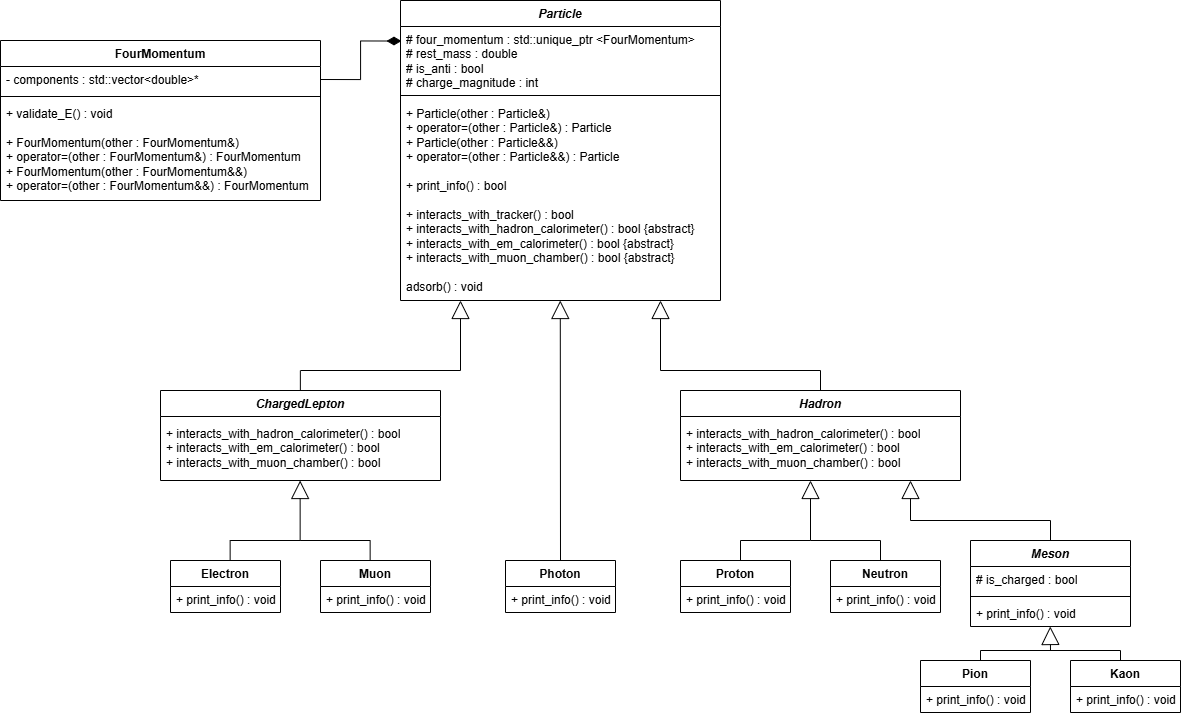

The diagram above was exported from draw.io. Its source (the exported page's mxGraphModel, read from the mxfile embedded in the PNG):
<mxGraphModel dx="1585" dy="1208" grid="1" gridSize="10" guides="1" tooltips="1" connect="1" arrows="1" fold="1" page="1" pageScale="1" pageWidth="1169" pageHeight="827" math="0" shadow="0">
  <root>
    <mxCell id="0" />
    <mxCell id="1" parent="0" />
    <mxCell id="_ZyaFQvhYmC1FNdz97Yb-1" parent="1" style="swimlane;fontStyle=1;align=center;verticalAlign=top;childLayout=stackLayout;horizontal=1;startSize=26;horizontalStack=0;resizeParent=1;resizeParentMax=0;resizeLast=0;collapsible=1;marginBottom=0;whiteSpace=wrap;html=1;" value="&lt;i&gt;Particle&lt;/i&gt;" vertex="1">
      <mxGeometry height="300" width="320" x="400" y="40" as="geometry">
        <mxRectangle height="30" width="80" x="400" y="40" as="alternateBounds" />
      </mxGeometry>
    </mxCell>
    <mxCell id="_ZyaFQvhYmC1FNdz97Yb-2" parent="_ZyaFQvhYmC1FNdz97Yb-1" style="text;strokeColor=none;fillColor=none;align=left;verticalAlign=top;spacingLeft=4;spacingRight=4;overflow=hidden;rotatable=0;points=[[0,0.5],[1,0.5]];portConstraint=eastwest;whiteSpace=wrap;html=1;" value="# four_momentum : std::unique_ptr &amp;lt;FourMomentum&amp;gt;&lt;div&gt;# rest_mass : double&lt;/div&gt;&lt;div&gt;# is_anti : bool&lt;/div&gt;&lt;div&gt;# charge_magnitude : int&lt;/div&gt;&lt;div&gt;&lt;br&gt;&lt;/div&gt;&lt;div&gt;&lt;br&gt;&lt;/div&gt;" vertex="1">
      <mxGeometry height="64" width="320" y="26" as="geometry" />
    </mxCell>
    <mxCell id="_ZyaFQvhYmC1FNdz97Yb-3" parent="_ZyaFQvhYmC1FNdz97Yb-1" style="line;strokeWidth=1;fillColor=none;align=left;verticalAlign=middle;spacingTop=-1;spacingLeft=3;spacingRight=3;rotatable=0;labelPosition=right;points=[];portConstraint=eastwest;strokeColor=inherit;" value="" vertex="1">
      <mxGeometry height="10" width="320" y="90" as="geometry" />
    </mxCell>
    <mxCell id="_ZyaFQvhYmC1FNdz97Yb-4" parent="_ZyaFQvhYmC1FNdz97Yb-1" style="text;strokeColor=none;fillColor=none;align=left;verticalAlign=top;spacingLeft=4;spacingRight=4;overflow=hidden;rotatable=0;points=[[0,0.5],[1,0.5]];portConstraint=eastwest;whiteSpace=wrap;html=1;" value="&lt;div&gt;+ Particle(other : Particle&amp;amp;)&lt;/div&gt;&lt;div&gt;+ operator=(other : Particle&amp;amp;) : Particle&lt;/div&gt;&lt;div&gt;+ Particle(other : Particle&amp;amp;&amp;amp;)&lt;/div&gt;&lt;div&gt;+ operator=(other : Particle&amp;amp;&amp;amp;) : Particle&lt;/div&gt;&lt;div&gt;&lt;br&gt;&lt;/div&gt;+ print_info() : bool&lt;div&gt;&lt;br&gt;&lt;div&gt;+ interacts_with_tracker() : bool&lt;/div&gt;&lt;div&gt;+ interacts_with_hadron_calorimeter() : bool {abstract}&lt;/div&gt;&lt;div&gt;+ interacts_with_em_calorimeter() : bool&amp;nbsp;&lt;span style=&quot;background-color: transparent; color: light-dark(rgb(0, 0, 0), rgb(255, 255, 255));&quot;&gt;{abstract}&lt;/span&gt;&lt;/div&gt;&lt;div&gt;+ interacts_with_muon_chamber() : bool&amp;nbsp;&lt;span style=&quot;background-color: transparent; color: light-dark(rgb(0, 0, 0), rgb(255, 255, 255));&quot;&gt;{abstract}&lt;/span&gt;&lt;/div&gt;&lt;div&gt;&lt;br&gt;&lt;/div&gt;&lt;div&gt;adsorb() : void&lt;/div&gt;&lt;/div&gt;" vertex="1">
      <mxGeometry height="200" width="320" y="100" as="geometry" />
    </mxCell>
    <mxCell id="_ZyaFQvhYmC1FNdz97Yb-6" parent="1" style="swimlane;fontStyle=1;align=center;verticalAlign=top;childLayout=stackLayout;horizontal=1;startSize=26;horizontalStack=0;resizeParent=1;resizeParentMax=0;resizeLast=0;collapsible=1;marginBottom=0;whiteSpace=wrap;html=1;" value="&lt;i&gt;Hadron&lt;/i&gt;" vertex="1">
      <mxGeometry height="90" width="280" x="680" y="430" as="geometry" />
    </mxCell>
    <mxCell id="_ZyaFQvhYmC1FNdz97Yb-7" parent="_ZyaFQvhYmC1FNdz97Yb-6" style="text;strokeColor=none;fillColor=none;align=left;verticalAlign=top;spacingLeft=4;spacingRight=4;overflow=hidden;rotatable=0;points=[[0,0.5],[1,0.5]];portConstraint=eastwest;whiteSpace=wrap;html=1;" value="+ field: type" vertex="1">
      <mxGeometry height="4" width="280" y="26" as="geometry" />
    </mxCell>
    <mxCell id="_ZyaFQvhYmC1FNdz97Yb-9" parent="_ZyaFQvhYmC1FNdz97Yb-6" style="text;strokeColor=none;fillColor=none;align=left;verticalAlign=top;spacingLeft=4;spacingRight=4;overflow=hidden;rotatable=0;points=[[0,0.5],[1,0.5]];portConstraint=eastwest;whiteSpace=wrap;html=1;" value="&lt;div&gt;+ interacts_with_hadron_calorimeter() : bool&lt;/div&gt;&lt;div&gt;+ interacts_with_em_calorimeter() : bool&lt;/div&gt;&lt;div&gt;+ interacts_with_muon_chamber() : bool&lt;/div&gt;&lt;div&gt;&lt;br&gt;&lt;/div&gt;" vertex="1">
      <mxGeometry height="60" width="280" y="30" as="geometry" />
    </mxCell>
    <mxCell id="_ZyaFQvhYmC1FNdz97Yb-15" edge="1" parent="1" style="endArrow=block;endSize=16;endFill=0;html=1;rounded=0;" value="">
      <mxGeometry relative="1" width="160" as="geometry">
        <mxPoint x="660" y="410" as="sourcePoint" />
        <mxPoint x="660" y="340" as="targetPoint" />
      </mxGeometry>
    </mxCell>
    <mxCell id="_ZyaFQvhYmC1FNdz97Yb-16" edge="1" parent="1" style="endArrow=none;endSize=16;endFill=0;html=1;rounded=0;" value="">
      <mxGeometry relative="1" width="160" as="geometry">
        <mxPoint x="660" y="410" as="sourcePoint" />
        <mxPoint x="820" y="410" as="targetPoint" />
      </mxGeometry>
    </mxCell>
    <mxCell id="_ZyaFQvhYmC1FNdz97Yb-17" edge="1" parent="1" style="endArrow=none;endSize=16;endFill=0;html=1;rounded=0;entryX=0.5;entryY=0;entryDx=0;entryDy=0;" target="_ZyaFQvhYmC1FNdz97Yb-6" value="">
      <mxGeometry relative="1" width="160" as="geometry">
        <mxPoint x="820" y="410" as="sourcePoint" />
        <mxPoint x="730" y="410" as="targetPoint" />
      </mxGeometry>
    </mxCell>
    <mxCell id="_ZyaFQvhYmC1FNdz97Yb-18" parent="1" style="swimlane;fontStyle=1;align=center;verticalAlign=top;childLayout=stackLayout;horizontal=1;startSize=26;horizontalStack=0;resizeParent=1;resizeParentMax=0;resizeLast=0;collapsible=1;marginBottom=0;whiteSpace=wrap;html=1;" value="&lt;i&gt;Meson&lt;/i&gt;" vertex="1">
      <mxGeometry height="86" width="160" x="970" y="580" as="geometry" />
    </mxCell>
    <mxCell id="_ZyaFQvhYmC1FNdz97Yb-19" parent="_ZyaFQvhYmC1FNdz97Yb-18" style="text;strokeColor=none;fillColor=none;align=left;verticalAlign=top;spacingLeft=4;spacingRight=4;overflow=hidden;rotatable=0;points=[[0,0.5],[1,0.5]];portConstraint=eastwest;whiteSpace=wrap;html=1;" value="# is_charged : bool" vertex="1">
      <mxGeometry height="26" width="160" y="26" as="geometry" />
    </mxCell>
    <mxCell id="_ZyaFQvhYmC1FNdz97Yb-20" parent="_ZyaFQvhYmC1FNdz97Yb-18" style="line;strokeWidth=1;fillColor=none;align=left;verticalAlign=middle;spacingTop=-1;spacingLeft=3;spacingRight=3;rotatable=0;labelPosition=right;points=[];portConstraint=eastwest;strokeColor=inherit;" value="" vertex="1">
      <mxGeometry height="8" width="160" y="52" as="geometry" />
    </mxCell>
    <mxCell id="_ZyaFQvhYmC1FNdz97Yb-21" parent="_ZyaFQvhYmC1FNdz97Yb-18" style="text;strokeColor=none;fillColor=none;align=left;verticalAlign=top;spacingLeft=4;spacingRight=4;overflow=hidden;rotatable=0;points=[[0,0.5],[1,0.5]];portConstraint=eastwest;whiteSpace=wrap;html=1;" value="+ print_info() : void&amp;nbsp;" vertex="1">
      <mxGeometry height="26" width="160" y="60" as="geometry" />
    </mxCell>
    <mxCell id="_ZyaFQvhYmC1FNdz97Yb-23" edge="1" parent="1" style="endArrow=none;endSize=16;endFill=0;html=1;rounded=0;" value="">
      <mxGeometry relative="1" width="160" as="geometry">
        <mxPoint x="910" y="560" as="sourcePoint" />
        <mxPoint x="1050" y="560" as="targetPoint" />
      </mxGeometry>
    </mxCell>
    <mxCell id="_ZyaFQvhYmC1FNdz97Yb-24" edge="1" parent="1" source="_ZyaFQvhYmC1FNdz97Yb-18" style="endArrow=none;endSize=16;endFill=0;html=1;rounded=0;exitX=0.5;exitY=0;exitDx=0;exitDy=0;" value="">
      <mxGeometry relative="1" width="160" as="geometry">
        <mxPoint x="800" y="630" as="sourcePoint" />
        <mxPoint x="1050" y="560" as="targetPoint" />
      </mxGeometry>
    </mxCell>
    <mxCell id="_ZyaFQvhYmC1FNdz97Yb-27" edge="1" parent="1" style="endArrow=block;endSize=16;endFill=0;html=1;rounded=0;" value="">
      <mxGeometry relative="1" width="160" as="geometry">
        <mxPoint x="910" y="560" as="sourcePoint" />
        <mxPoint x="910" y="520" as="targetPoint" />
      </mxGeometry>
    </mxCell>
    <mxCell id="_ZyaFQvhYmC1FNdz97Yb-28" parent="1" style="swimlane;fontStyle=1;align=center;verticalAlign=top;childLayout=stackLayout;horizontal=1;startSize=26;horizontalStack=0;resizeParent=1;resizeParentMax=0;resizeLast=0;collapsible=1;marginBottom=0;whiteSpace=wrap;html=1;" value="Pion" vertex="1">
      <mxGeometry height="52" width="110" x="920" y="700" as="geometry" />
    </mxCell>
    <mxCell id="_ZyaFQvhYmC1FNdz97Yb-31" parent="_ZyaFQvhYmC1FNdz97Yb-28" style="text;strokeColor=none;fillColor=none;align=left;verticalAlign=top;spacingLeft=4;spacingRight=4;overflow=hidden;rotatable=0;points=[[0,0.5],[1,0.5]];portConstraint=eastwest;whiteSpace=wrap;html=1;" value="+ print_info() : void" vertex="1">
      <mxGeometry height="26" width="110" y="26" as="geometry" />
    </mxCell>
    <mxCell id="_ZyaFQvhYmC1FNdz97Yb-32" parent="1" style="swimlane;fontStyle=1;align=center;verticalAlign=top;childLayout=stackLayout;horizontal=1;startSize=26;horizontalStack=0;resizeParent=1;resizeParentMax=0;resizeLast=0;collapsible=1;marginBottom=0;whiteSpace=wrap;html=1;" value="Kaon" vertex="1">
      <mxGeometry height="52" width="110" x="1070" y="700" as="geometry" />
    </mxCell>
    <mxCell id="_ZyaFQvhYmC1FNdz97Yb-33" parent="_ZyaFQvhYmC1FNdz97Yb-32" style="text;strokeColor=none;fillColor=none;align=left;verticalAlign=top;spacingLeft=4;spacingRight=4;overflow=hidden;rotatable=0;points=[[0,0.5],[1,0.5]];portConstraint=eastwest;whiteSpace=wrap;html=1;" value="+ print_info() : void" vertex="1">
      <mxGeometry height="26" width="110" y="26" as="geometry" />
    </mxCell>
    <mxCell id="_ZyaFQvhYmC1FNdz97Yb-34" edge="1" parent="1" style="endArrow=block;endSize=16;endFill=0;html=1;rounded=0;" value="">
      <mxGeometry relative="1" width="160" as="geometry">
        <mxPoint x="1050" y="690" as="sourcePoint" />
        <mxPoint x="1049.75" y="666" as="targetPoint" />
      </mxGeometry>
    </mxCell>
    <mxCell id="_ZyaFQvhYmC1FNdz97Yb-35" edge="1" parent="1" style="endArrow=none;endSize=16;endFill=0;html=1;rounded=0;" value="">
      <mxGeometry relative="1" width="160" as="geometry">
        <mxPoint x="980" y="690" as="sourcePoint" />
        <mxPoint x="1050" y="690" as="targetPoint" />
      </mxGeometry>
    </mxCell>
    <mxCell id="_ZyaFQvhYmC1FNdz97Yb-36" edge="1" parent="1" style="endArrow=none;endSize=16;endFill=0;html=1;rounded=0;" value="">
      <mxGeometry relative="1" width="160" as="geometry">
        <mxPoint x="980" y="690" as="sourcePoint" />
        <mxPoint x="980" y="700" as="targetPoint" />
      </mxGeometry>
    </mxCell>
    <mxCell id="_ZyaFQvhYmC1FNdz97Yb-37" edge="1" parent="1" style="endArrow=none;endSize=16;endFill=0;html=1;rounded=0;" value="">
      <mxGeometry relative="1" width="160" as="geometry">
        <mxPoint x="1049" y="690" as="sourcePoint" />
        <mxPoint x="1120" y="690" as="targetPoint" />
      </mxGeometry>
    </mxCell>
    <mxCell id="_ZyaFQvhYmC1FNdz97Yb-38" edge="1" parent="1" style="endArrow=none;endSize=16;endFill=0;html=1;rounded=0;" value="">
      <mxGeometry relative="1" width="160" as="geometry">
        <mxPoint x="1120" y="700" as="sourcePoint" />
        <mxPoint x="1120" y="690" as="targetPoint" />
      </mxGeometry>
    </mxCell>
    <mxCell id="_ZyaFQvhYmC1FNdz97Yb-39" parent="1" style="swimlane;fontStyle=1;align=center;verticalAlign=top;childLayout=stackLayout;horizontal=1;startSize=26;horizontalStack=0;resizeParent=1;resizeParentMax=0;resizeLast=0;collapsible=1;marginBottom=0;whiteSpace=wrap;html=1;" value="Proton" vertex="1">
      <mxGeometry height="52" width="110" x="680" y="600" as="geometry" />
    </mxCell>
    <mxCell id="_ZyaFQvhYmC1FNdz97Yb-40" parent="_ZyaFQvhYmC1FNdz97Yb-39" style="text;strokeColor=none;fillColor=none;align=left;verticalAlign=top;spacingLeft=4;spacingRight=4;overflow=hidden;rotatable=0;points=[[0,0.5],[1,0.5]];portConstraint=eastwest;whiteSpace=wrap;html=1;" value="+ print_info() : void" vertex="1">
      <mxGeometry height="26" width="110" y="26" as="geometry" />
    </mxCell>
    <mxCell id="_ZyaFQvhYmC1FNdz97Yb-41" parent="1" style="swimlane;fontStyle=1;align=center;verticalAlign=top;childLayout=stackLayout;horizontal=1;startSize=26;horizontalStack=0;resizeParent=1;resizeParentMax=0;resizeLast=0;collapsible=1;marginBottom=0;whiteSpace=wrap;html=1;" value="Neutron" vertex="1">
      <mxGeometry height="52" width="110" x="830" y="600" as="geometry" />
    </mxCell>
    <mxCell id="_ZyaFQvhYmC1FNdz97Yb-42" parent="_ZyaFQvhYmC1FNdz97Yb-41" style="text;strokeColor=none;fillColor=none;align=left;verticalAlign=top;spacingLeft=4;spacingRight=4;overflow=hidden;rotatable=0;points=[[0,0.5],[1,0.5]];portConstraint=eastwest;whiteSpace=wrap;html=1;" value="+ print_info() : void" vertex="1">
      <mxGeometry height="26" width="110" y="26" as="geometry" />
    </mxCell>
    <mxCell id="_ZyaFQvhYmC1FNdz97Yb-44" edge="1" parent="1" style="endArrow=none;endSize=16;endFill=0;html=1;rounded=0;" value="">
      <mxGeometry relative="1" width="160" as="geometry">
        <mxPoint x="810" y="580" as="sourcePoint" />
        <mxPoint x="880" y="580" as="targetPoint" />
      </mxGeometry>
    </mxCell>
    <mxCell id="_ZyaFQvhYmC1FNdz97Yb-46" edge="1" parent="1" style="endArrow=none;endSize=16;endFill=0;html=1;rounded=0;" value="">
      <mxGeometry relative="1" width="160" as="geometry">
        <mxPoint x="740" y="580" as="sourcePoint" />
        <mxPoint x="810" y="580" as="targetPoint" />
      </mxGeometry>
    </mxCell>
    <mxCell id="_ZyaFQvhYmC1FNdz97Yb-47" edge="1" parent="1" style="endArrow=block;endSize=16;endFill=0;html=1;rounded=0;" value="">
      <mxGeometry relative="1" width="160" as="geometry">
        <mxPoint x="810" y="580" as="sourcePoint" />
        <mxPoint x="810" y="520" as="targetPoint" />
      </mxGeometry>
    </mxCell>
    <mxCell id="_ZyaFQvhYmC1FNdz97Yb-49" edge="1" parent="1" style="endArrow=none;endSize=16;endFill=0;html=1;rounded=0;" value="&lt;br&gt;&lt;div&gt;&lt;br&gt;&lt;/div&gt;">
      <mxGeometry relative="1" width="160" as="geometry">
        <mxPoint x="740" y="580" as="sourcePoint" />
        <mxPoint x="740" y="600" as="targetPoint" />
      </mxGeometry>
    </mxCell>
    <mxCell id="_ZyaFQvhYmC1FNdz97Yb-50" edge="1" parent="1" style="endArrow=none;endSize=16;endFill=0;html=1;rounded=0;" value="&lt;br&gt;&lt;div&gt;&lt;br&gt;&lt;/div&gt;">
      <mxGeometry relative="1" width="160" as="geometry">
        <mxPoint x="880" y="580" as="sourcePoint" />
        <mxPoint x="880" y="600" as="targetPoint" />
      </mxGeometry>
    </mxCell>
    <mxCell id="_ZyaFQvhYmC1FNdz97Yb-51" parent="1" style="swimlane;fontStyle=1;align=center;verticalAlign=top;childLayout=stackLayout;horizontal=1;startSize=26;horizontalStack=0;resizeParent=1;resizeParentMax=0;resizeLast=0;collapsible=1;marginBottom=0;whiteSpace=wrap;html=1;" value="FourMomentum" vertex="1">
      <mxGeometry height="160" width="320" y="80" as="geometry" />
    </mxCell>
    <mxCell id="_ZyaFQvhYmC1FNdz97Yb-52" parent="_ZyaFQvhYmC1FNdz97Yb-51" style="text;strokeColor=none;fillColor=none;align=left;verticalAlign=top;spacingLeft=4;spacingRight=4;overflow=hidden;rotatable=0;points=[[0,0.5],[1,0.5]];portConstraint=eastwest;whiteSpace=wrap;html=1;" value="- components : std::vector&amp;lt;double&amp;gt;*" vertex="1">
      <mxGeometry height="26" width="320" y="26" as="geometry" />
    </mxCell>
    <mxCell id="_ZyaFQvhYmC1FNdz97Yb-53" parent="_ZyaFQvhYmC1FNdz97Yb-51" style="line;strokeWidth=1;fillColor=none;align=left;verticalAlign=middle;spacingTop=-1;spacingLeft=3;spacingRight=3;rotatable=0;labelPosition=right;points=[];portConstraint=eastwest;strokeColor=inherit;" value="" vertex="1">
      <mxGeometry height="8" width="320" y="52" as="geometry" />
    </mxCell>
    <mxCell id="_ZyaFQvhYmC1FNdz97Yb-54" parent="_ZyaFQvhYmC1FNdz97Yb-51" style="text;strokeColor=none;fillColor=none;align=left;verticalAlign=top;spacingLeft=4;spacingRight=4;overflow=hidden;rotatable=0;points=[[0,0.5],[1,0.5]];portConstraint=eastwest;whiteSpace=wrap;html=1;" value="+ validate_E() : void&lt;div&gt;&lt;br&gt;&lt;/div&gt;&lt;div&gt;&lt;div&gt;+ FourMomentum(other : FourMomentum&amp;amp;)&lt;/div&gt;&lt;div&gt;+ operator=(other : FourMomentum&amp;amp;) :&amp;nbsp;&lt;span style=&quot;background-color: transparent; color: light-dark(rgb(0, 0, 0), rgb(255, 255, 255));&quot;&gt;FourMomentum&lt;/span&gt;&lt;/div&gt;&lt;div&gt;+ FourMomentum(other : FourMomentum&amp;amp;&amp;amp;)&lt;/div&gt;&lt;div&gt;+ operator=(other : FourMomentum&amp;amp;&amp;amp;) :&amp;nbsp;&lt;span style=&quot;background-color: transparent; color: light-dark(rgb(0, 0, 0), rgb(255, 255, 255));&quot;&gt;FourMomentum&lt;/span&gt;&lt;/div&gt;&lt;/div&gt;" vertex="1">
      <mxGeometry height="100" width="320" y="60" as="geometry" />
    </mxCell>
    <mxCell id="_ZyaFQvhYmC1FNdz97Yb-55" edge="1" parent="1" source="_ZyaFQvhYmC1FNdz97Yb-52" style="endArrow=diamondThin;html=1;endSize=12;startArrow=none;startSize=14;startFill=0;edgeStyle=orthogonalEdgeStyle;align=left;verticalAlign=bottom;rounded=0;entryX=0.003;entryY=0.227;entryDx=0;entryDy=0;entryPerimeter=0;endFill=1;exitX=1;exitY=0.5;exitDx=0;exitDy=0;" target="_ZyaFQvhYmC1FNdz97Yb-2" value="">
      <mxGeometry relative="1" x="-1" y="3" as="geometry">
        <mxPoint x="330" y="120" as="sourcePoint" />
        <mxPoint x="360" y="80" as="targetPoint" />
      </mxGeometry>
    </mxCell>
    <mxCell id="_ZyaFQvhYmC1FNdz97Yb-56" parent="1" style="swimlane;fontStyle=1;align=center;verticalAlign=top;childLayout=stackLayout;horizontal=1;startSize=26;horizontalStack=0;resizeParent=1;resizeParentMax=0;resizeLast=0;collapsible=1;marginBottom=0;whiteSpace=wrap;html=1;" value="&lt;i&gt;ChargedLepton&lt;/i&gt;" vertex="1">
      <mxGeometry height="90" width="280" x="160" y="430" as="geometry" />
    </mxCell>
    <mxCell id="_ZyaFQvhYmC1FNdz97Yb-57" parent="_ZyaFQvhYmC1FNdz97Yb-56" style="text;strokeColor=none;fillColor=none;align=left;verticalAlign=top;spacingLeft=4;spacingRight=4;overflow=hidden;rotatable=0;points=[[0,0.5],[1,0.5]];portConstraint=eastwest;whiteSpace=wrap;html=1;" value="+ field: type" vertex="1">
      <mxGeometry height="4" width="280" y="26" as="geometry" />
    </mxCell>
    <mxCell id="_ZyaFQvhYmC1FNdz97Yb-58" parent="_ZyaFQvhYmC1FNdz97Yb-56" style="text;strokeColor=none;fillColor=none;align=left;verticalAlign=top;spacingLeft=4;spacingRight=4;overflow=hidden;rotatable=0;points=[[0,0.5],[1,0.5]];portConstraint=eastwest;whiteSpace=wrap;html=1;" value="&lt;div&gt;+ interacts_with_hadron_calorimeter() : bool&lt;/div&gt;&lt;div&gt;+ interacts_with_em_calorimeter() : bool&lt;/div&gt;&lt;div&gt;+ interacts_with_muon_chamber() : bool&lt;/div&gt;&lt;div&gt;&lt;br&gt;&lt;/div&gt;" vertex="1">
      <mxGeometry height="60" width="280" y="30" as="geometry" />
    </mxCell>
    <mxCell id="_ZyaFQvhYmC1FNdz97Yb-68" edge="1" parent="1" style="endArrow=none;endSize=16;endFill=0;html=1;rounded=0;" value="">
      <mxGeometry relative="1" width="160" as="geometry">
        <mxPoint x="299.64" y="580" as="sourcePoint" />
        <mxPoint x="369.64" y="580" as="targetPoint" />
      </mxGeometry>
    </mxCell>
    <mxCell id="_ZyaFQvhYmC1FNdz97Yb-69" edge="1" parent="1" style="endArrow=none;endSize=16;endFill=0;html=1;rounded=0;" value="">
      <mxGeometry relative="1" width="160" as="geometry">
        <mxPoint x="229.64" y="580" as="sourcePoint" />
        <mxPoint x="299.64" y="580" as="targetPoint" />
      </mxGeometry>
    </mxCell>
    <mxCell id="_ZyaFQvhYmC1FNdz97Yb-70" edge="1" parent="1" style="endArrow=block;endSize=16;endFill=0;html=1;rounded=0;" value="">
      <mxGeometry relative="1" width="160" as="geometry">
        <mxPoint x="299.64" y="580" as="sourcePoint" />
        <mxPoint x="299.64" y="520" as="targetPoint" />
      </mxGeometry>
    </mxCell>
    <mxCell id="_ZyaFQvhYmC1FNdz97Yb-71" edge="1" parent="1" style="endArrow=none;endSize=16;endFill=0;html=1;rounded=0;" value="&lt;br&gt;&lt;div&gt;&lt;br&gt;&lt;/div&gt;">
      <mxGeometry relative="1" width="160" as="geometry">
        <mxPoint x="229.64" y="580" as="sourcePoint" />
        <mxPoint x="229.64" y="600" as="targetPoint" />
      </mxGeometry>
    </mxCell>
    <mxCell id="_ZyaFQvhYmC1FNdz97Yb-72" edge="1" parent="1" style="endArrow=none;endSize=16;endFill=0;html=1;rounded=0;" value="&lt;br&gt;&lt;div&gt;&lt;br&gt;&lt;/div&gt;">
      <mxGeometry relative="1" width="160" as="geometry">
        <mxPoint x="369.64" y="580" as="sourcePoint" />
        <mxPoint x="369.64" y="600" as="targetPoint" />
      </mxGeometry>
    </mxCell>
    <mxCell id="_ZyaFQvhYmC1FNdz97Yb-73" parent="1" style="swimlane;fontStyle=1;align=center;verticalAlign=top;childLayout=stackLayout;horizontal=1;startSize=26;horizontalStack=0;resizeParent=1;resizeParentMax=0;resizeLast=0;collapsible=1;marginBottom=0;whiteSpace=wrap;html=1;" value="Electron" vertex="1">
      <mxGeometry height="52" width="110" x="170" y="600" as="geometry" />
    </mxCell>
    <mxCell id="_ZyaFQvhYmC1FNdz97Yb-74" parent="_ZyaFQvhYmC1FNdz97Yb-73" style="text;strokeColor=none;fillColor=none;align=left;verticalAlign=top;spacingLeft=4;spacingRight=4;overflow=hidden;rotatable=0;points=[[0,0.5],[1,0.5]];portConstraint=eastwest;whiteSpace=wrap;html=1;" value="+ print_info() : void" vertex="1">
      <mxGeometry height="26" width="110" y="26" as="geometry" />
    </mxCell>
    <mxCell id="_ZyaFQvhYmC1FNdz97Yb-75" parent="1" style="swimlane;fontStyle=1;align=center;verticalAlign=top;childLayout=stackLayout;horizontal=1;startSize=26;horizontalStack=0;resizeParent=1;resizeParentMax=0;resizeLast=0;collapsible=1;marginBottom=0;whiteSpace=wrap;html=1;" value="Muon" vertex="1">
      <mxGeometry height="52" width="110" x="320" y="600" as="geometry" />
    </mxCell>
    <mxCell id="_ZyaFQvhYmC1FNdz97Yb-76" parent="_ZyaFQvhYmC1FNdz97Yb-75" style="text;strokeColor=none;fillColor=none;align=left;verticalAlign=top;spacingLeft=4;spacingRight=4;overflow=hidden;rotatable=0;points=[[0,0.5],[1,0.5]];portConstraint=eastwest;whiteSpace=wrap;html=1;" value="+ print_info() : void" vertex="1">
      <mxGeometry height="26" width="110" y="26" as="geometry" />
    </mxCell>
    <mxCell id="_ZyaFQvhYmC1FNdz97Yb-78" edge="1" parent="1" style="endArrow=none;endSize=16;endFill=0;html=1;rounded=0;entryX=0.5;entryY=0;entryDx=0;entryDy=0;" value="">
      <mxGeometry relative="1" width="160" as="geometry">
        <mxPoint x="299.86" y="410" as="sourcePoint" />
        <mxPoint x="299.86" y="430" as="targetPoint" />
      </mxGeometry>
    </mxCell>
    <mxCell id="_ZyaFQvhYmC1FNdz97Yb-79" edge="1" parent="1" style="endArrow=none;endSize=16;endFill=0;html=1;rounded=0;" value="">
      <mxGeometry relative="1" width="160" as="geometry">
        <mxPoint x="300" y="410" as="sourcePoint" />
        <mxPoint x="460" y="410" as="targetPoint" />
      </mxGeometry>
    </mxCell>
    <mxCell id="_ZyaFQvhYmC1FNdz97Yb-80" edge="1" parent="1" style="endArrow=block;endSize=16;endFill=0;html=1;rounded=0;" value="">
      <mxGeometry relative="1" width="160" as="geometry">
        <mxPoint x="460" y="410" as="sourcePoint" />
        <mxPoint x="460" y="340" as="targetPoint" />
      </mxGeometry>
    </mxCell>
    <mxCell id="_ZyaFQvhYmC1FNdz97Yb-81" edge="1" parent="1" source="_ZyaFQvhYmC1FNdz97Yb-82" style="endArrow=block;endSize=16;endFill=0;html=1;rounded=0;exitX=0.5;exitY=0;exitDx=0;exitDy=0;" value="">
      <mxGeometry relative="1" width="160" as="geometry">
        <mxPoint x="560.2211278195489" y="580" as="sourcePoint" />
        <mxPoint x="559.77" y="340" as="targetPoint" />
      </mxGeometry>
    </mxCell>
    <mxCell id="_ZyaFQvhYmC1FNdz97Yb-82" parent="1" style="swimlane;fontStyle=1;align=center;verticalAlign=top;childLayout=stackLayout;horizontal=1;startSize=26;horizontalStack=0;resizeParent=1;resizeParentMax=0;resizeLast=0;collapsible=1;marginBottom=0;whiteSpace=wrap;html=1;" value="Photon" vertex="1">
      <mxGeometry height="52" width="110" x="505" y="600" as="geometry" />
    </mxCell>
    <mxCell id="_ZyaFQvhYmC1FNdz97Yb-83" parent="_ZyaFQvhYmC1FNdz97Yb-82" style="text;strokeColor=none;fillColor=none;align=left;verticalAlign=top;spacingLeft=4;spacingRight=4;overflow=hidden;rotatable=0;points=[[0,0.5],[1,0.5]];portConstraint=eastwest;whiteSpace=wrap;html=1;" value="+ print_info() : void" vertex="1">
      <mxGeometry height="26" width="110" y="26" as="geometry" />
    </mxCell>
  </root>
</mxGraphModel>